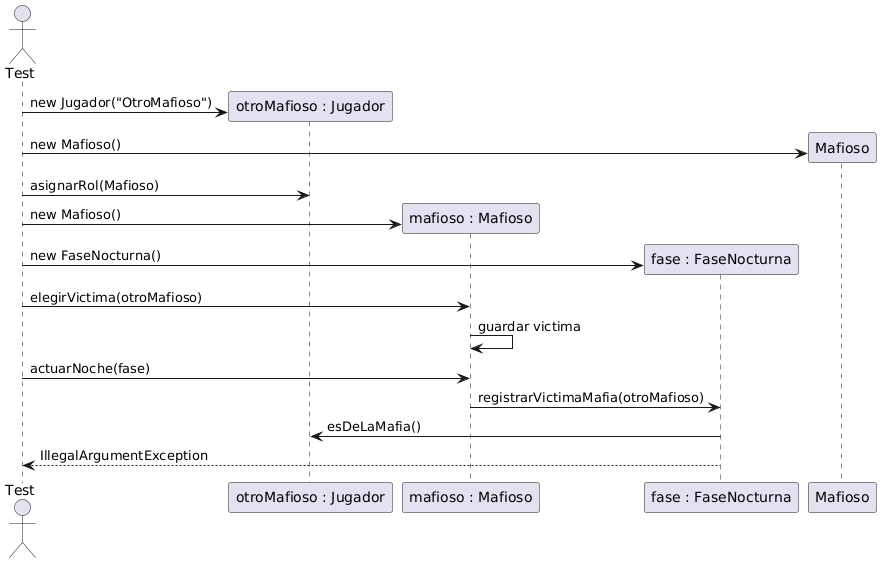

The diagram above was rendered by PlantUML. Its source (embedded in the PNG):
@startuml
actor Test

participant "otroMafioso : Jugador" as otroMafioso
participant "mafioso : Mafioso" as mafioso
participant "fase : FaseNocturna" as fase

create otroMafioso
Test -> otroMafioso : new Jugador("OtroMafioso")

create Mafioso
Test -> Mafioso : new Mafioso()

Test -> otroMafioso : asignarRol(Mafioso)

create mafioso
Test -> mafioso : new Mafioso()

create fase
Test -> fase : new FaseNocturna()

Test -> mafioso : elegirVictima(otroMafioso)
mafioso -> mafioso : guardar victima

Test -> mafioso : actuarNoche(fase)
mafioso -> fase : registrarVictimaMafia(otroMafioso)

fase -> otroMafioso : esDeLaMafia()
fase --> Test : IllegalArgumentException
@enduml